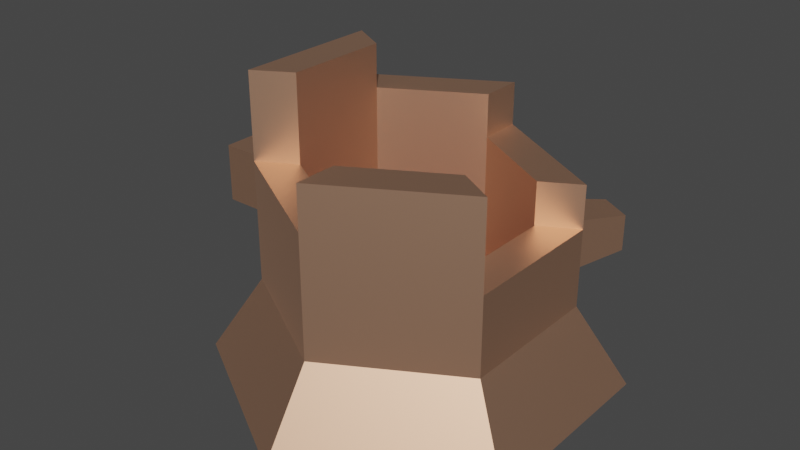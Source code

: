 # Source: stump_old.blend  (saved by Blender 3.4.6; exported with 4.5.12 LTS)
import bpy
from mathutils import Matrix  # noqa: F401  (used for matrix-valued properties, if any)

bpy.ops.wm.read_factory_settings(use_empty=True)
scene = bpy.context.scene
scene.name = 'Scene'

# ---- collections
col_collection = bpy.data.collections.new('Collection'); scene.collection.children.link(col_collection)

# ---- materials (node trees are filled in below, after node groups)
mat_woodbark_013 = bpy.data.materials.new('woodBark.013')
mat_woodbark_013.use_transparent_shadow = False
mat_woodbark_013.diffuse_color = (0.8863, 0.5137, 0.3412, 1.0)
mat_woodbark_013.roughness = 0.5528
mat_woodbark_013.specular_intensity = 1.0
mat_woodbark_013.metallic = 1.0

# ---- material node trees
mat_woodbark_013.use_nodes = True; mat_woodbark_013.node_tree.nodes.clear()
_N = mat_woodbark_013.node_tree.nodes; _L = mat_woodbark_013.node_tree.links
n0 = _N.new('ShaderNodeBsdfPrincipled'); n0.name = 'Principled BSDF'; n0.location = (10, 300)
n0.distribution = 'GGX'
n0.subsurface_method = 'RANDOM_WALK_SKIN'
n0.inputs[0].default_value = (0.8863, 0.5137, 0.3412, 1.0)
n0.inputs[1].default_value = 1.0
n0.inputs[2].default_value = 0.5528
n0.inputs[3].default_value = 1.45
n0.inputs[13].default_value = 1.0
n0.inputs[27].default_value = (0.0, 0.0, 0.0, 1.0)
n0.inputs[28].default_value = 1.0
n1 = _N.new('ShaderNodeOutputMaterial'); n1.name = 'Material Output'; n1.location = (300, 300)
n2 = _N.new('ShaderNodeNormalMap'); n2.name = 'Normal Map'; n2.location = (-300, -300)
n2.label = 'Normal/Map'
_L.new(n0.outputs[0], n1.inputs[0])
_L.new(n2.outputs[0], n0.inputs[5])
n1.is_active_output = True

# ---- world
world_world = bpy.data.worlds.new('World'); scene.world = world_world
world_world.use_nodes = True; world_world.node_tree.nodes.clear()
_N = world_world.node_tree.nodes; _L = world_world.node_tree.links
n0 = _N.new('ShaderNodeOutputWorld'); n0.name = 'World Output'; n0.location = (300, 300)
n1 = _N.new('ShaderNodeBackground'); n1.name = 'Background'; n1.location = (10, 300)
n1.inputs[0].default_value = (0.05088, 0.05088, 0.05088, 1.0)
_L.new(n1.outputs[0], n0.inputs[0])
n0.is_active_output = True
world_world.color = (0.05088, 0.05088, 0.05088)
world_world.use_sun_shadow = False
world_world.sun_shadow_jitter_overblur = 0.0

# ---- meshes
me_mesh_262 = bpy.data.meshes.new('Mesh.262')
me_mesh_262.from_pydata([(-0.8467, 1.865, 0.4888), (-1.189, 1.865, 0.6863), (-0.8467, 2.665, 0.4888), (-1.189, 2.665, 0.6863), (-0.8467, 0.485, 0.4888), (0.0, 0.485, 0.9777), (-0.8467, 1.865, 0.4888), (0.0, 1.865, 0.9777), (-1.189, 2.265, -0.6863), (-0.8467, 2.265, -0.4888), (-1.189, 2.665, -0.6863), (-0.8467, 2.665, -0.4888), (-0.8467, 2.665, -0.4888), (-0.8467, 2.665, 0.4888), (-1.189, 2.665, -0.6863), (-1.189, 2.665, 0.6863), (0.0, 0.485, 0.9777), (0.8467, 0.485, 0.4888), (0.0, 1.865, 0.9777), (0.8467, 1.465, 0.4888), (0.8467, 2.265, 0.4888), (0.0, 2.265, 0.9777), (0.0, 0.735, 1.373), (-1.189, 0.735, 0.6863), (0.0, 1.865, 1.373), (-1.189, 1.865, 0.6863), (1.189, 1.465, -0.6863), (1.189, 1.465, 0.6863), (0.8467, 1.465, -0.4888), (0.8467, 1.465, 0.4888), (0.0, 1.865, 0.9777), (0.0, 1.865, 1.373), (-0.8467, 1.865, 0.4888), (-1.189, 1.865, 0.6863), (0.0, 2.265, -1.373), (0.0, 1.865, -1.373), (0.0, 2.265, -0.9777), (0.0, 1.865, -0.9777), (-1.189, 1.749, -0.3707), (-1.189, 1.749, 0.3707), (-1.574, 1.672, -0.2891), (-1.574, 1.672, 0.2891), (-1.574, 1.672, -0.2891), (-1.574, 1.672, 0.2891), (-1.959, 1.672, -0.2891), (-1.959, 1.672, 0.2891), (-1.189, 0.735, -0.6863), (0.0, 0.735, -1.373), (-1.189, 2.265, -0.6863), (0.0, 1.865, -1.373), (0.0, 2.265, -1.373), (1.189, 1.865, -0.6863), (0.8467, 1.865, -0.4888), (0.0, 1.865, -1.373), (0.0, 1.865, -0.9777), (1.606, 0.0, -0.9275), (1.606, 0.0, 0.9275), (1.189, 0.735, -0.6863), (1.189, 0.735, 0.6863), (1.211, 1.003, -1.361), (0.9179, 1.003, -1.53), (0.979, 0.927, -0.8075), (0.5546, 0.927, -1.052), (0.0, 2.265, -1.373), (0.0, 2.265, -0.9777), (-1.189, 2.265, -0.6863), (-0.8467, 2.265, -0.4888), (0.9179, 1.003, -1.53), (0.9179, 1.341, -1.53), (0.5546, 0.927, -1.052), (0.5546, 1.417, -1.052), (1.606, 0.0, 0.9275), (0.0, 0.0, 1.855), (1.189, 0.735, 0.6863), (0.0, 0.735, 1.373), (1.211, 1.341, -1.361), (1.211, 1.003, -1.361), (0.979, 1.417, -0.8075), (0.979, 0.927, -0.8075), (0.9179, 1.003, -1.53), (1.211, 1.003, -1.361), (0.9179, 1.341, -1.53), (1.211, 1.341, -1.361), (-1.606, 0.0, -0.9275), (-1.189, 0.735, -0.6863), (-1.606, 0.0, 0.9275), (-1.189, 0.735, 0.6863), (1.189, 2.265, 0.6863), (0.0, 2.265, 1.373), (0.8467, 2.265, 0.4888), (0.0, 2.265, 0.9777), (-1.606, 0.0, -0.9275), (0.0, 0.0, -1.855), (-1.189, 0.735, -0.6863), (0.0, 0.735, -1.373), (-1.189, 1.051, -0.3707), (-1.189, 1.749, -0.3707), (-1.574, 1.128, -0.2891), (-1.574, 1.672, -0.2891), (0.8467, 1.465, 0.4888), (1.189, 1.465, 0.6863), (0.8467, 2.265, 0.4888), (1.189, 2.265, 0.6863), (1.606, 0.0, 0.9275), (1.606, 0.0, -0.9275), (0.0, 0.0, 1.855), (0.0, 0.0, -1.855), (-1.606, 0.0, 0.9275), (-1.606, 0.0, -0.9275), (1.189, 1.465, -0.6863), (0.8467, 1.465, -0.4888), (1.189, 1.865, -0.6863), (0.8467, 1.865, -0.4888), (1.189, 0.735, -0.6863), (0.5546, 0.927, -1.052), (0.0, 0.735, -1.373), (0.0, 1.865, -1.373), (0.5546, 1.417, -1.052), (0.979, 1.417, -0.8075), (1.189, 1.465, -0.6863), (1.189, 1.865, -0.6863), (0.979, 0.927, -0.8075), (0.0, 0.0, 1.855), (-1.606, 0.0, 0.9275), (0.0, 0.735, 1.373), (-1.189, 0.735, 0.6863), (-1.574, 1.128, 0.2891), (-1.574, 1.128, -0.2891), (-1.959, 1.128, 0.2891), (-1.959, 1.128, -0.2891), (-1.189, 1.051, 0.3707), (-1.574, 1.128, 0.2891), (-1.189, 1.749, 0.3707), (-1.574, 1.672, 0.2891), (-1.189, 2.265, -0.6863), (-1.189, 1.051, -0.3707), (-1.189, 0.735, -0.6863), (-1.189, 0.735, 0.6863), (-1.189, 2.665, -0.6863), (-1.189, 1.051, 0.3707), (-1.189, 1.749, 0.3707), (-1.189, 1.749, -0.3707), (-1.189, 2.665, 0.6863), (-1.189, 1.865, 0.6863), (-1.959, 1.128, -0.2891), (-1.959, 1.672, -0.2891), (-1.959, 1.128, 0.2891), (-1.959, 1.672, 0.2891), (0.0, 0.0, -1.855), (1.606, 0.0, -0.9275), (0.0, 0.735, -1.373), (1.189, 0.735, -0.6863), (-1.959, 1.128, -0.2891), (-1.574, 1.128, -0.2891), (-1.959, 1.672, -0.2891), (-1.574, 1.672, -0.2891), (-1.574, 1.128, 0.2891), (-1.959, 1.128, 0.2891), (-1.574, 1.672, 0.2891), (-1.959, 1.672, 0.2891), (0.0, 0.485, -0.9777), (-0.8467, 0.485, -0.4888), (0.0, 1.865, -0.9777), (-0.8467, 2.265, -0.4888), (0.0, 2.265, -0.9777), (1.189, 1.465, -0.6863), (1.189, 0.735, -0.6863), (1.189, 1.465, 0.6863), (1.189, 0.735, 0.6863), (1.211, 1.341, -1.361), (0.979, 1.417, -0.8075), (0.9179, 1.341, -1.53), (0.5546, 1.417, -1.052), (0.8467, 0.485, -0.4888), (0.8467, 0.485, 0.4888), (0.0, 0.485, -0.9777), (0.0, 0.485, 0.9777), (-0.8467, 0.485, -0.4888), (-0.8467, 0.485, 0.4888), (1.189, 0.735, 0.6863), (0.0, 0.735, 1.373), (1.189, 1.465, 0.6863), (0.0, 1.865, 1.373), (1.189, 2.265, 0.6863), (0.0, 2.265, 1.373), (0.8467, 0.485, -0.4888), (0.8467, 1.465, -0.4888), (0.8467, 0.485, 0.4888), (0.8467, 1.465, 0.4888), (-1.189, 1.051, 0.3707), (-1.189, 1.051, -0.3707), (-1.574, 1.128, 0.2891), (-1.574, 1.128, -0.2891), (0.8467, 0.485, -0.4888), (0.0, 0.485, -0.9777), (0.8467, 1.465, -0.4888), (0.0, 1.865, -0.9777), (0.8467, 1.865, -0.4888), (-0.8467, 2.665, -0.4888), (-0.8467, 2.265, -0.4888), (-0.8467, 2.665, 0.4888), (-0.8467, 0.485, -0.4888), (-0.8467, 0.485, 0.4888), (-0.8467, 1.865, 0.4888), (0.0, 1.865, 0.9777), (0.0, 2.265, 0.9777), (0.0, 1.865, 1.373), (0.0, 2.265, 1.373)], [], [(0, 2, 1), (3, 1, 2), (4, 6, 5), (7, 5, 6), (8, 10, 9), (11, 9, 10), (12, 14, 13), (15, 13, 14), (16, 18, 17), (19, 17, 18), (20, 19, 18), (21, 20, 18), (22, 24, 23), (25, 23, 24), (26, 28, 27), (29, 27, 28), (30, 32, 31), (33, 31, 32), (34, 36, 35), (37, 35, 36), (38, 40, 39), (41, 39, 40), (42, 44, 43), (45, 43, 44), (46, 48, 47), (49, 47, 48), (50, 49, 48), (51, 53, 52), (54, 52, 53), (55, 57, 56), (58, 56, 57), (59, 61, 60), (62, 60, 61), (63, 65, 64), (66, 64, 65), (67, 69, 68), (70, 68, 69), (71, 73, 72), (74, 72, 73), (75, 77, 76), (78, 76, 77), (79, 81, 80), (82, 80, 81), (83, 85, 84), (86, 84, 85), (87, 89, 88), (90, 88, 89), (91, 93, 92), (94, 92, 93), (95, 97, 96), (98, 96, 97), (99, 101, 100), (102, 100, 101), (103, 105, 104), (106, 104, 105), (107, 106, 105), (108, 106, 107), (109, 111, 110), (112, 110, 111), (113, 115, 114), (116, 114, 115), (117, 114, 116), (118, 117, 116), (119, 118, 116), (120, 119, 116), (119, 113, 121), (114, 121, 113), (118, 119, 121), (122, 124, 123), (125, 123, 124), (126, 128, 127), (129, 127, 128), (130, 132, 131), (133, 131, 132), (134, 136, 135), (137, 135, 136), (138, 134, 135), (139, 135, 137), (140, 139, 137), (135, 141, 138), (142, 138, 141), (140, 142, 141), (137, 142, 140), (143, 142, 137), (144, 146, 145), (147, 145, 146), (148, 150, 149), (151, 149, 150), (152, 154, 153), (155, 153, 154), (156, 158, 157), (159, 157, 158), (160, 162, 161), (163, 161, 162), (164, 163, 162), (165, 167, 166), (168, 166, 167), (169, 171, 170), (172, 170, 171), (173, 175, 174), (176, 174, 175), (177, 176, 175), (178, 176, 177), (179, 181, 180), (182, 180, 181), (183, 182, 181), (184, 182, 183), (185, 187, 186), (188, 186, 187), (189, 191, 190), (192, 190, 191), (193, 195, 194), (196, 194, 195), (197, 196, 195), (198, 200, 199), (201, 199, 200), (202, 201, 200), (203, 202, 200), (204, 206, 205), (207, 205, 206)])
me_mesh_262.polygons.foreach_set('use_smooth', [True] * 120)
_uv = me_mesh_262.uv_layers.new(name='map1')
_uv.uv.foreach_set('vector', [-3.849, 7.343, -3.849, 10.49, -5.404, 7.343, -5.404, 10.49, -5.404, 7.343, -3.849, 10.49, 1.925, 1.909, 1.925, 7.343, -1.925, 1.909, -1.925, 7.343, -1.925, 1.909, 1.925, 7.343, 5.404, 8.917, 5.404, 10.49, 3.849, 8.917, 3.849, 10.49, 3.849, 8.917, 5.404, 10.49, 3.333, -1.925, 4.68, -2.702, 3.333, 1.925, 4.68, 2.702, 3.333, 1.925, 4.68, -2.702, 1.925, 1.909, 1.925, 7.343, -1.925, 1.909, -1.925, 5.768, -1.925, 1.909, 1.925, 7.343, -1.925, 8.917, -1.925, 5.768, 1.925, 7.343, 1.925, 8.917, -1.925, 8.917, 1.925, 7.343, 2.702, 2.894, 2.702, 7.343, -2.702, 2.894, -2.702, 7.343, -2.702, 2.894, 2.702, 7.343, -4.68, -2.702, -3.333, -1.925, -4.68, 2.702, -3.333, 1.925, -4.68, 2.702, -3.333, -1.925, 0.0, 3.849, 3.333, 1.925, 0.0, 5.404, 4.68, 2.702, 0.0, 5.404, 3.333, 1.925, 5.404, 8.917, 3.849, 8.917, 5.404, 7.343, 3.849, 7.343, 5.404, 7.343, 3.849, 8.917, -1.459, -3.242, -1.138, -4.787, 1.459, -3.242, 1.138, -4.787, 1.459, -3.242, -1.138, -4.787, 6.196, -1.138, 7.712, -1.138, 6.196, 1.138, 7.712, 1.138, 6.196, 1.138, 7.712, -1.138, 2.702, 2.894, 2.702, 8.917, -2.702, 2.894, -2.702, 7.343, -2.702, 2.894, 2.702, 8.917, -2.702, 8.917, -2.702, 7.343, 2.702, 8.917, -4.68, -2.702, 0.0, -5.404, -3.333, -1.925, 0.0, -3.849, -3.333, -1.925, 0.0, -5.404, 3.652, -3.125, 2.702, 0.2034, -3.652, -3.125, -2.702, 0.2034, -3.652, -3.125, 2.702, 0.2034, -1.449, 7.466, -1.748, 5.105, -0.1183, 7.466, 0.1808, 5.105, -0.1183, 7.466, -1.748, 5.105, 0.0, -5.404, 4.68, -2.702, 0.0, -3.849, 3.333, -1.925, 0.0, -3.849, 4.68, -2.702, -6.981, 3.949, -4.62, 3.65, -6.981, 5.28, -4.62, 5.579, -6.981, 5.28, -4.62, 3.65, 3.652, -3.125, 2.702, 0.2034, -3.652, -3.125, -2.702, 0.2034, -3.652, -3.125, 2.702, 0.2034, 6.783, 5.28, 4.421, 5.579, 6.783, 3.949, 4.421, 3.65, 6.783, 3.949, 4.421, 5.579, -0.1183, 3.949, -0.1183, 5.28, -1.449, 3.949, -1.449, 5.28, -1.449, 3.949, -0.1183, 5.28, -3.652, -3.125, 3.652, -3.125, -2.702, 0.2034, 2.702, 0.2034, -2.702, 0.2034, 3.652, -3.125, -4.68, 2.702, -3.333, 1.925, 0.0, 5.404, 0.0, 3.849, 0.0, 5.404, -3.333, 1.925, 3.652, -3.125, 2.702, 0.2034, -3.652, -3.125, -2.702, 0.2034, -3.652, -3.125, 2.702, 0.2034, 4.276, 4.137, 5.826, 4.439, 4.276, 6.887, 5.826, 6.584, 4.276, 6.887, 5.826, 4.439, -3.849, 5.768, -3.849, 8.917, -5.404, 5.768, -5.404, 8.917, -5.404, 5.768, -3.849, 8.917, 6.325, 3.652, 0.0, 7.303, 6.325, -3.652, 0.0, -7.303, 6.325, -3.652, 0.0, 7.303, -6.325, 3.652, 0.0, -7.303, 0.0, 7.303, -6.325, -3.652, 0.0, -7.303, -6.325, 3.652, 5.404, 5.768, 5.404, 7.343, 3.849, 5.768, 3.849, 7.343, 3.849, 5.768, 5.404, 7.343, -2.702, 2.894, 2.702, 2.894, 0.1808, 3.65, 2.702, 7.343, 0.1808, 3.65, 2.702, 2.894, 0.1808, 5.579, 0.1808, 3.65, 2.702, 7.343, -1.748, 5.579, 0.1808, 5.579, 2.702, 7.343, -2.702, 5.768, -1.748, 5.579, 2.702, 7.343, -2.702, 7.343, -2.702, 5.768, 2.702, 7.343, -2.702, 5.768, -2.702, 2.894, -1.748, 3.65, 0.1808, 3.65, -1.748, 3.65, -2.702, 2.894, -1.748, 5.579, -2.702, 5.768, -1.748, 3.65, 3.652, -3.125, 2.702, 0.2034, -3.652, -3.125, -2.702, 0.2034, -3.652, -3.125, 2.702, 0.2034, -6.196, 1.138, -7.712, 1.138, -6.196, -1.138, -7.712, -1.138, -6.196, -1.138, -7.712, 1.138, -4.276, 4.137, -4.276, 6.887, -5.826, 4.439, -5.826, 6.584, -5.826, 4.439, -4.276, 6.887, -2.702, 8.917, -2.702, 2.894, -1.459, 4.137, 2.702, 2.894, -1.459, 4.137, -2.702, 2.894, -2.702, 10.49, -2.702, 8.917, -1.459, 4.137, 1.459, 4.137, -1.459, 4.137, 2.702, 2.894, 1.459, 6.887, 1.459, 4.137, 2.702, 2.894, -1.459, 4.137, -1.459, 6.887, -2.702, 10.49, 2.702, 10.49, -2.702, 10.49, -1.459, 6.887, 1.459, 6.887, 2.702, 10.49, -1.459, 6.887, 2.702, 2.894, 2.702, 10.49, 1.459, 6.887, 2.702, 7.343, 2.702, 10.49, 2.702, 2.894, -1.138, 4.439, 1.138, 4.439, -1.138, 6.584, 1.138, 6.584, -1.138, 6.584, 1.138, 4.439, 3.652, -3.125, 2.702, 0.2034, -3.652, -3.125, -2.702, 0.2034, -3.652, -3.125, 2.702, 0.2034, 7.712, 4.439, 7.712, 6.584, 6.196, 4.439, 6.196, 6.584, 6.196, 4.439, 7.712, 6.584, -6.196, 4.439, -6.196, 6.584, -7.712, 4.439, -7.712, 6.584, -7.712, 4.439, -6.196, 6.584, 1.925, 1.909, 1.925, 7.343, -1.925, 1.909, -1.925, 8.917, -1.925, 1.909, 1.925, 7.343, 1.925, 8.917, -1.925, 8.917, 1.925, 7.343, 2.702, 5.768, -2.702, 5.768, 2.702, 2.894, -2.702, 2.894, 2.702, 2.894, -2.702, 5.768, -1.449, -6.298, -0.1183, -6.298, -1.748, -3.936, 0.1808, -3.936, -1.748, -3.936, -0.1183, -6.298, -3.333, -1.925, 0.0, -3.849, -3.333, 1.925, 0.0, 3.849, -3.333, 1.925, 0.0, -3.849, 3.333, -1.925, 0.0, 3.849, 0.0, -3.849, 3.333, 1.925, 0.0, 3.849, 3.333, -1.925, 2.702, 2.894, 2.702, 5.768, -2.702, 2.894, -2.702, 7.343, -2.702, 2.894, 2.702, 5.768, 2.702, 8.917, -2.702, 7.343, 2.702, 5.768, -2.702, 8.917, -2.702, 7.343, 2.702, 8.917, -1.925, 1.909, 1.925, 1.909, -1.925, 5.768, 1.925, 5.768, -1.925, 5.768, 1.925, 1.909, 1.459, 5.399, 1.138, 6.945, -1.459, 5.399, -1.138, 6.945, -1.459, 5.399, 1.138, 6.945, 1.925, 1.909, 1.925, 5.768, -1.925, 1.909, -1.925, 7.343, -1.925, 1.909, 1.925, 5.768, 1.925, 7.343, -1.925, 7.343, 1.925, 5.768, 1.925, 10.49, -1.925, 10.49, 1.925, 8.917, 1.925, 1.909, 1.925, 8.917, -1.925, 10.49, -1.925, 1.909, 1.925, 1.909, -1.925, 10.49, -1.925, 7.343, -1.925, 1.909, -1.925, 10.49, 3.849, 7.343, 5.404, 7.343, 3.849, 8.917, 5.404, 8.917, 3.849, 8.917, 5.404, 7.343])
me_mesh_262.materials.append(mat_woodbark_013)
me_mesh_262.update()
me_mesh_262.normals_split_custom_set([tuple(v) for v in zip(*[iter([0.5, 0.0, 0.866, 0.5, 0.0, 0.866, 0.5, 0.0, 0.866, 0.5, 0.0, 0.866, 0.5, 0.0, 0.866, 0.5, 0.0, 0.866, 0.5, 0.0, -0.866, 0.5, 0.0, -0.866, 0.5, 0.0, -0.866, 0.5, 0.0, -0.866, 0.5, 0.0, -0.866, 0.5, 0.0, -0.866, 0.5, 0.0, -0.866, 0.5, 0.0, -0.866, 0.5, 0.0, -0.866, 0.5, 0.0, -0.866, 0.5, 0.0, -0.866, 0.5, 0.0, -0.866, 0.0, 1.0, 0.0, 0.0, 1.0, 0.0, 0.0, 1.0, 0.0, 0.0, 1.0, 0.0, 0.0, 1.0, 0.0, 0.0, 1.0, 0.0, -0.5, 0.0, -0.866, -0.5, 0.0, -0.866, -0.5, 0.0, -0.866, -0.5, 0.0, -0.866, -0.5, 0.0, -0.866, -0.5, 0.0, -0.866, -0.5, 0.0, -0.866, -0.5, 0.0, -0.866, -0.5, 0.0, -0.866, -0.5, 0.0, -0.866, -0.5, 0.0, -0.866, -0.5, 0.0, -0.866, -0.5, 0.0, 0.866, -0.5, 0.0, 0.866, -0.5, 0.0, 0.866, -0.5, 0.0, 0.866, -0.5, 0.0, 0.866, -0.5, 0.0, 0.866, 0.0, 1.0, 0.0, 0.0, 1.0, 0.0, 0.0, 1.0, 0.0, 0.0, 1.0, 0.0, 0.0, 1.0, 0.0, 0.0, 1.0, 0.0, 0.0, 1.0, 0.0, 0.0, 1.0, -4.39e-07, 0.0, 1.0, -1.373e-07, 0.0, 1.0, -5.077e-07, 0.0, 1.0, -1.373e-07, 0.0, 1.0, -4.39e-07, 1.0, 0.0, 0.0, 1.0, 0.0, 0.0, 1.0, 0.0, 0.0, 1.0, 0.0, 0.0, 1.0, 0.0, 0.0, 1.0, 0.0, 0.0, -0.1957, 0.9807, 0.0, -0.1957, 0.9807, 0.0, -0.1957, 0.9807, 0.0, -0.1957, 0.9807, 0.0, -0.1957, 0.9807, 0.0, -0.1957, 0.9807, 0.0, 0.0, 1.0, 0.0, 0.0, 1.0, 0.0, 0.0, 1.0, 0.0, 0.0, 1.0, 0.0, 0.0, 1.0, 0.0, 0.0, 1.0, 0.0, -0.5, 0.0, -0.866, -0.5, 0.0, -0.866, -0.5, 0.0, -0.866, -0.5, 0.0, -0.866, -0.5, 0.0, -0.866, -0.5, 0.0, -0.866, -0.5, 0.0, -0.866, -0.5, 0.0, -0.866, -0.5, 0.0, -0.866, 0.0, 1.0, 5.077e-07, 0.0, 1.0, 1.373e-07, 0.0, 1.0, 4.39e-07, 0.0, 1.0, 0.0, 0.0, 1.0, 4.39e-07, 0.0, 1.0, 1.373e-07, 0.8694, 0.4941, 0.0, 0.8694, 0.4941, 0.0, 0.8694, 0.4941, 0.0, 0.8694, 0.4941, 0.0, 0.8694, 0.4941, 0.0, 0.8694, 0.4941, 0.0, 0.06331, -0.992, -0.1097, 0.06331, -0.992, -0.1097, 0.06331, -0.992, -0.1097, 0.06331, -0.992, -0.1097, 0.06331, -0.992, -0.1097, 0.06331, -0.992, -0.1097, 0.0, 1.0, 0.0, 0.0, 1.0, 0.0, 0.0, 1.0, 0.0, 0.0, 1.0, 0.0, 0.0, 1.0, 0.0, 0.0, 1.0, 0.0, -0.7957, 0.0, -0.6056, -0.7957, 0.0, -0.6056, -0.7957, 0.0, -0.6056, -0.7957, 0.0, -0.6056, -0.7957, 0.0, -0.6056, -0.7957, 0.0, -0.6056, 0.4347, 0.4941, 0.7529, 0.4347, 0.4941, 0.7529, 0.4347, 0.4941, 0.7529, 0.4347, 0.4941, 0.7529, 0.4347, 0.4941, 0.7529, 0.4347, 0.4941, 0.7529, 0.9224, 0.0, 0.3863, 0.9224, 0.0, 0.3863, 0.9224, 0.0, 0.3863, 0.9224, 0.0, 0.3863, 0.9224, 0.0, 0.3863, 0.9224, 0.0, 0.3863, 0.5, 0.0, -0.866, 0.5, 0.0, -0.866, 0.5, 0.0, -0.866, 0.5, 0.0, -0.866, 0.5, 0.0, -0.866, 0.5, 0.0, -0.866, -0.8694, 0.4941, 0.0, -0.8694, 0.4941, 0.0, -0.8694, 0.4941, 0.0, -0.8694, 0.4941, 0.0, -0.8694, 0.4941, 0.0, -0.8694, 0.4941, 0.0, 0.0, 1.0, -5.077e-07, 0.0, 1.0, -4.39e-07, 0.0, 1.0, -1.373e-07, 0.0, 1.0, 0.0, 0.0, 1.0, -1.373e-07, 0.0, 1.0, -4.39e-07, -0.4347, 0.4941, -0.7529, -0.4347, 0.4941, -0.7529, -0.4347, 0.4941, -0.7529, -0.4347, 0.4941, -0.7529, -0.4347, 0.4941, -0.7529, -0.4347, 0.4941, -0.7529, -0.2072, 0.0, -0.9783, -0.2072, 0.0, -0.9783, -0.2072, 0.0, -0.9783, -0.2072, 0.0, -0.9783, -0.2072, 0.0, -0.9783, -0.2072, 0.0, -0.9783, 0.5, 0.0, -0.866, 0.5, 0.0, -0.866, 0.5, 0.0, -0.866, 0.5, 0.0, -0.866, 0.5, 0.0, -0.866, 0.5, 0.0, -0.866, 0.0, -1.0, 0.0, 0.0, -1.0, 0.0, 0.0, -1.0, 0.0, 0.0, -1.0, 0.0, 0.0, -1.0, 0.0, 0.0, -1.0, 0.0, 0.0, -1.0, 0.0, 0.0, -1.0, 0.0, 0.0, -1.0, 0.0, 0.0, -1.0, 0.0, 0.0, -1.0, 0.0, 0.0, -1.0, 0.0, 0.5, 0.0, 0.866, 0.5, 0.0, 0.866, 0.5, 0.0, 0.866, 0.5, 0.0, 0.866, 0.5, 0.0, 0.866, 0.5, 0.0, 0.866, 0.5, -1.85e-07, -0.866, 0.5, -1.153e-07, -0.866, 0.5, -3.596e-07, -0.866, 0.5, 1.125e-07, -0.866, 0.5, -3.596e-07, -0.866, 0.5, -1.153e-07, -0.866, 0.5, 3.281e-07, -0.866, 0.5, -3.596e-07, -0.866, 0.5, 1.125e-07, -0.866, 0.5, 2.484e-07, -0.866, 0.5, 3.281e-07, -0.866, 0.5, 1.125e-07, -0.866, 0.5, 5.584e-08, -0.866, 0.5, 2.484e-07, -0.866, 0.5, 1.125e-07, -0.866, 0.5, 0.0, -0.866, 0.5, 5.584e-08, -0.866, 0.5, 1.125e-07, -0.866, 0.5, 5.584e-08, -0.866, 0.5, -1.85e-07, -0.866, 0.5, -1.662e-07, -0.866, 0.5, -3.596e-07, -0.866, 0.5, -1.662e-07, -0.866, 0.5, -1.85e-07, -0.866, 0.5, 2.484e-07, -0.866, 0.5, 5.584e-08, -0.866, 0.5, -1.662e-07, -0.866, -0.4347, 0.4941, 0.7529, -0.4347, 0.4941, 0.7529, -0.4347, 0.4941, 0.7529, -0.4347, 0.4941, 0.7529, -0.4347, 0.4941, 0.7529, -0.4347, 0.4941, 0.7529, 0.0, -1.0, 0.0, 0.0, -1.0, 0.0, 0.0, -1.0, 0.0, 0.0, -1.0, 0.0, 0.0, -1.0, 0.0, 0.0, -1.0, 0.0, -0.2072, 0.0, 0.9783, -0.2072, 0.0, 0.9783, -0.2072, 0.0, 0.9783, -0.2072, 0.0, 0.9783, -0.2072, 0.0, 0.9783, -0.2072, 0.0, 0.9783, -1.0, 0.0, 0.0, -1.0, 6.877e-08, 0.0, -1.0, 6.03e-08, 0.0, -1.0, 2.541e-08, 0.0, -1.0, 6.03e-08, 0.0, -1.0, 6.877e-08, 0.0, -1.0, -3.74e-08, 0.0, -1.0, 0.0, 0.0, -1.0, 6.03e-08, 0.0, -1.0, 0.0, 0.0, -1.0, 6.03e-08, 0.0, -1.0, 2.541e-08, 0.0, -1.0, 0.0, 0.0, -1.0, 0.0, 0.0, -1.0, 2.541e-08, 0.0, -1.0, 6.03e-08, 0.0, -1.0, -1.196e-08, 0.0, -1.0, -3.74e-08, 0.0, -1.0, -2.155e-08, 0.0, -1.0, -3.74e-08, 0.0, -1.0, -1.196e-08, 0.0, -1.0, 0.0, 0.0, -1.0, -2.155e-08, 0.0, -1.0, -1.196e-08, 0.0, -1.0, 2.541e-08, 0.0, -1.0, -2.155e-08, 0.0, -1.0, 0.0, 0.0, -1.0, -4.797e-05, -4.371e-08, -1.0, -2.155e-08, 0.0, -1.0, 2.541e-08, 0.0, -1.0, 0.0, 0.0, -1.0, 0.0, 0.0, -1.0, 0.0, 0.0, -1.0, 0.0, 0.0, -1.0, 0.0, 0.0, -1.0, 0.0, 0.0, 0.4347, 0.4941, -0.7529, 0.4347, 0.4941, -0.7529, 0.4347, 0.4941, -0.7529, 0.4347, 0.4941, -0.7529, 0.4347, 0.4941, -0.7529, 0.4347, 0.4941, -0.7529, 0.0, 0.0, -1.0, 0.0, 0.0, -1.0, 0.0, 0.0, -1.0, 0.0, 0.0, -1.0, 0.0, 0.0, -1.0, 0.0, 0.0, -1.0, 0.0, 0.0, 1.0, 0.0, 0.0, 1.0, 0.0, 0.0, 1.0, 0.0, 0.0, 1.0, 0.0, 0.0, 1.0, 0.0, 0.0, 1.0, 0.5, 0.0, 0.866, 0.5, 0.0, 0.866, 0.5, 0.0, 0.866, 0.5, 0.0, 0.866, 0.5, 0.0, 0.866, 0.5, 0.0, 0.866, 0.5, 0.0, 0.866, 0.5, 0.0, 0.866, 0.5, 0.0, 0.866, 1.0, 0.0, 0.0, 1.0, 0.0, 0.0, 1.0, 0.0, 0.0, 1.0, 0.0, 0.0, 1.0, 0.0, 0.0, 1.0, 0.0, 0.0, 0.06331, 0.992, -0.1097, 0.06331, 0.992, -0.1097, 0.06331, 0.992, -0.1097, 0.06331, 0.992, -0.1097, 0.06331, 0.992, -0.1097, 0.06331, 0.992, -0.1097, 0.0, 1.0, 0.0, 0.0, 1.0, 0.0, 0.0, 1.0, 0.0, 0.0, 1.0, 0.0, 0.0, 1.0, 0.0, 0.0, 1.0, 0.0, 0.0, 1.0, 0.0, 0.0, 1.0, 0.0, 0.0, 1.0, 0.0, 0.0, 1.0, 0.0, 0.0, 1.0, 0.0, 0.0, 1.0, 0.0, 0.5, 0.0, 0.866, 0.5, 0.0, 0.866, 0.5, 0.0, 0.866, 0.5, 0.0, 0.866, 0.5, 0.0, 0.866, 0.5, 0.0, 0.866, 0.5, 0.0, 0.866, 0.5, 0.0, 0.866, 0.5, 0.0, 0.866, 0.5, 0.0, 0.866, 0.5, 0.0, 0.866, 0.5, 0.0, 0.866, -1.0, 0.0, 0.0, -1.0, 0.0, 0.0, -1.0, 0.0, 0.0, -1.0, 0.0, 0.0, -1.0, 0.0, 0.0, -1.0, 0.0, 0.0, -0.1957, -0.9807, 0.0, -0.1957, -0.9807, 0.0, -0.1957, -0.9807, 0.0, -0.1957, -0.9807, 0.0, -0.1957, -0.9807, 0.0, -0.1957, -0.9807, 0.0, -0.5, 0.0, 0.866, -0.5, 0.0, 0.866, -0.5, 0.0, 0.866, -0.5, 0.0, 0.866, -0.5, 0.0, 0.866, -0.5, 0.0, 0.866, -0.5, 0.0, 0.866, -0.5, 0.0, 0.866, -0.5, 0.0, 0.866, 1.0, 0.0, 0.0, 1.0, 0.0, 0.0, 1.0, 0.0, 0.0, 1.0, 0.0, 0.0, 1.0, 0.0, 0.0, 1.0, 0.0, 0.0, 1.0, 0.0, 0.0, 1.0, 0.0, 0.0, 1.0, 0.0, 0.0, 1.0, 4.797e-05, -4.371e-08, 1.0, 0.0, 0.0, 1.0, 0.0, 0.0, -1.0, 0.0, 0.0, -1.0, 0.0, 0.0, -1.0, 0.0, 0.0, -1.0, 0.0, 0.0, -1.0, 0.0, 0.0, -1.0, 0.0, 0.0])] * 3)])

# ---- objects
ob_stump_old = bpy.data.objects.new('stump_old', me_mesh_262)

# ---- transforms, parenting, visibility, modifiers, constraints
ob_stump_old.location = (-0.2054, 0.06445, 1.134)
ob_stump_old.rotation_euler = (1.571, -0.0, 0.0)
ob_stump_old.scale = (0.1, 0.1, 0.1)
ob_stump_old.color = (0.8, 0.8, 0.8, 1.0)

# ---- collection membership
col_collection.objects.link(ob_stump_old)

# ---- scene / render settings (as saved in the file)
scene.frame_start = 1; scene.frame_end = 250; scene.frame_set(1)
scene.render.engine = 'BLENDER_EEVEE_NEXT'
scene.cycles.sampling_pattern = 'TABULATED_SOBOL'
scene.cycles.use_light_tree = False
scene.view_settings.view_transform = 'Filmic'
bpy.context.view_layer.update()

# ---- added for rendering (the .blend has no active camera and no usable light): camera, sun
cam_auto = bpy.data.cameras.new('AutoCamera')
cam_auto.lens = 50.0
cam_auto.sensor_width = 36.0
cam_auto.clip_end = 1000.0
ob_auto_camera = bpy.data.objects.new('AutoCamera', cam_auto)
scene.collection.objects.link(ob_auto_camera)
ob_auto_camera.location = (0.313067, -0.578911, 1.69577)
ob_auto_camera.rotation_euler = (1.09748, -7.21219e-08, 0.694738)
scene.camera = ob_auto_camera
light_auto_sun = bpy.data.lights.new('AutoSun', 'SUN')
light_auto_sun.energy = 3.0
light_auto_sun.angle = 0.0523599
ob_auto_sun = bpy.data.objects.new('AutoSun', light_auto_sun)
scene.collection.objects.link(ob_auto_sun)
ob_auto_sun.rotation_euler = (0.872665, 0.174533, 0.523599)
bpy.context.view_layer.update()
